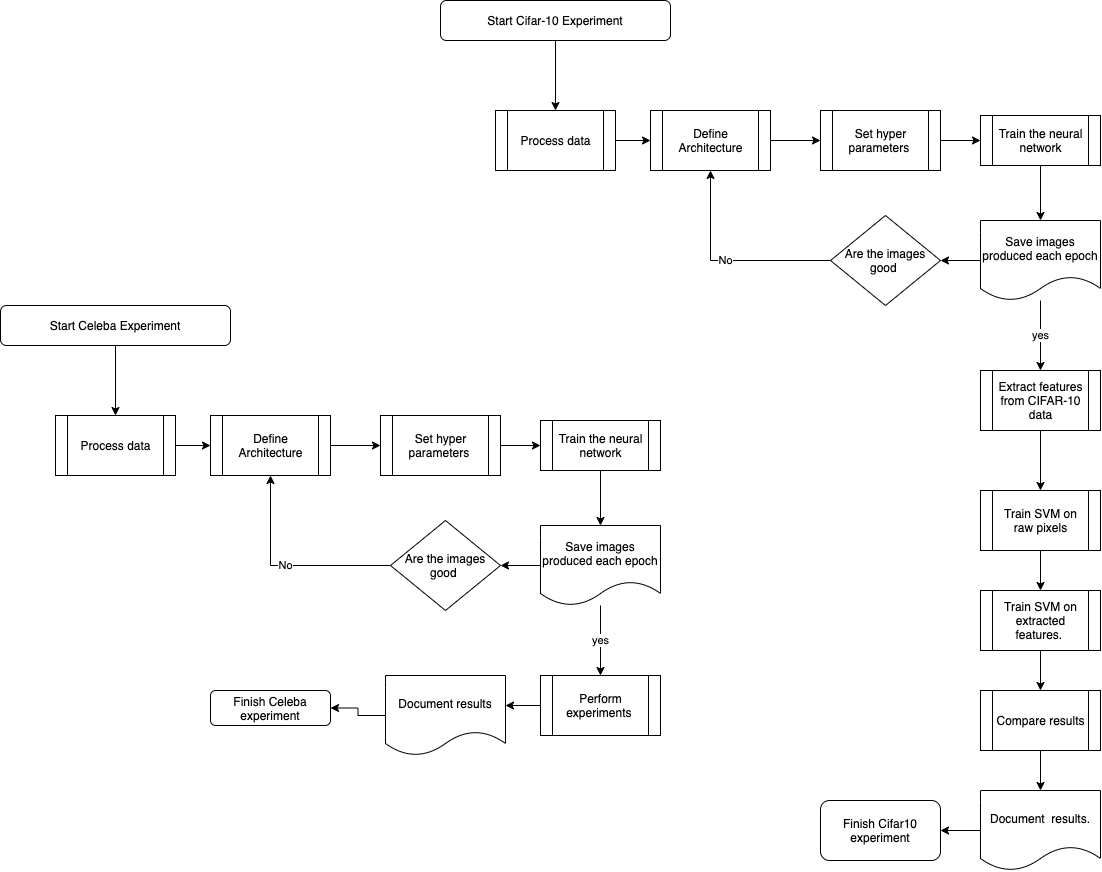

The diagram above was exported from draw.io. Its source (the exported page's mxGraphModel, read from the mxfile embedded in the PNG):
<mxGraphModel dx="1910" dy="2165" grid="1" gridSize="10" guides="1" tooltips="1" connect="1" arrows="1" fold="1" page="1" pageScale="1" pageWidth="827" pageHeight="1169" math="0" shadow="0">
  <root>
    <mxCell id="WIyWlLk6GJQsqaUBKTNV-0" />
    <mxCell id="WIyWlLk6GJQsqaUBKTNV-1" parent="WIyWlLk6GJQsqaUBKTNV-0" />
    <mxCell id="vtPqkFDcVNRydapAJDUG-2" value="" style="edgeStyle=orthogonalEdgeStyle;rounded=0;orthogonalLoop=1;jettySize=auto;html=1;" edge="1" parent="WIyWlLk6GJQsqaUBKTNV-1" source="vtPqkFDcVNRydapAJDUG-0" target="vtPqkFDcVNRydapAJDUG-1">
      <mxGeometry relative="1" as="geometry" />
    </mxCell>
    <mxCell id="vtPqkFDcVNRydapAJDUG-0" value="Start Celeba Experiment" style="rounded=1;whiteSpace=wrap;html=1;" vertex="1" parent="WIyWlLk6GJQsqaUBKTNV-1">
      <mxGeometry x="440" y="355" width="230" height="40" as="geometry" />
    </mxCell>
    <mxCell id="vtPqkFDcVNRydapAJDUG-4" value="" style="edgeStyle=orthogonalEdgeStyle;rounded=0;orthogonalLoop=1;jettySize=auto;html=1;" edge="1" parent="WIyWlLk6GJQsqaUBKTNV-1" source="vtPqkFDcVNRydapAJDUG-1" target="vtPqkFDcVNRydapAJDUG-3">
      <mxGeometry relative="1" as="geometry" />
    </mxCell>
    <mxCell id="vtPqkFDcVNRydapAJDUG-1" value="Process data" style="shape=process;whiteSpace=wrap;html=1;backgroundOutline=1;" vertex="1" parent="WIyWlLk6GJQsqaUBKTNV-1">
      <mxGeometry x="495" y="465" width="120" height="60" as="geometry" />
    </mxCell>
    <mxCell id="vtPqkFDcVNRydapAJDUG-6" value="" style="edgeStyle=orthogonalEdgeStyle;rounded=0;orthogonalLoop=1;jettySize=auto;html=1;" edge="1" parent="WIyWlLk6GJQsqaUBKTNV-1" source="vtPqkFDcVNRydapAJDUG-3" target="vtPqkFDcVNRydapAJDUG-5">
      <mxGeometry relative="1" as="geometry" />
    </mxCell>
    <mxCell id="vtPqkFDcVNRydapAJDUG-3" value="Define Architecture" style="shape=process;whiteSpace=wrap;html=1;backgroundOutline=1;" vertex="1" parent="WIyWlLk6GJQsqaUBKTNV-1">
      <mxGeometry x="650" y="465" width="120" height="60" as="geometry" />
    </mxCell>
    <mxCell id="vtPqkFDcVNRydapAJDUG-10" value="" style="edgeStyle=orthogonalEdgeStyle;rounded=0;orthogonalLoop=1;jettySize=auto;html=1;" edge="1" parent="WIyWlLk6GJQsqaUBKTNV-1" source="vtPqkFDcVNRydapAJDUG-5" target="vtPqkFDcVNRydapAJDUG-7">
      <mxGeometry relative="1" as="geometry" />
    </mxCell>
    <mxCell id="vtPqkFDcVNRydapAJDUG-5" value="Set hyper parameters&amp;nbsp;" style="shape=process;whiteSpace=wrap;html=1;backgroundOutline=1;" vertex="1" parent="WIyWlLk6GJQsqaUBKTNV-1">
      <mxGeometry x="820" y="465" width="120" height="60" as="geometry" />
    </mxCell>
    <mxCell id="vtPqkFDcVNRydapAJDUG-16" value="" style="edgeStyle=orthogonalEdgeStyle;rounded=0;orthogonalLoop=1;jettySize=auto;html=1;" edge="1" parent="WIyWlLk6GJQsqaUBKTNV-1" source="vtPqkFDcVNRydapAJDUG-7" target="vtPqkFDcVNRydapAJDUG-9">
      <mxGeometry relative="1" as="geometry" />
    </mxCell>
    <mxCell id="vtPqkFDcVNRydapAJDUG-7" value="Train the neural network" style="shape=process;whiteSpace=wrap;html=1;backgroundOutline=1;" vertex="1" parent="WIyWlLk6GJQsqaUBKTNV-1">
      <mxGeometry x="980" y="470" width="120" height="50" as="geometry" />
    </mxCell>
    <mxCell id="vtPqkFDcVNRydapAJDUG-14" value="" style="edgeStyle=orthogonalEdgeStyle;rounded=0;orthogonalLoop=1;jettySize=auto;html=1;" edge="1" parent="WIyWlLk6GJQsqaUBKTNV-1" source="vtPqkFDcVNRydapAJDUG-9" target="vtPqkFDcVNRydapAJDUG-13">
      <mxGeometry relative="1" as="geometry" />
    </mxCell>
    <mxCell id="vtPqkFDcVNRydapAJDUG-19" value="yes" style="edgeStyle=orthogonalEdgeStyle;rounded=0;orthogonalLoop=1;jettySize=auto;html=1;" edge="1" parent="WIyWlLk6GJQsqaUBKTNV-1" source="vtPqkFDcVNRydapAJDUG-9">
      <mxGeometry relative="1" as="geometry">
        <mxPoint x="1040" y="725" as="targetPoint" />
      </mxGeometry>
    </mxCell>
    <mxCell id="vtPqkFDcVNRydapAJDUG-9" value="Save images produced each epoch" style="shape=document;whiteSpace=wrap;html=1;boundedLbl=1;" vertex="1" parent="WIyWlLk6GJQsqaUBKTNV-1">
      <mxGeometry x="980" y="575" width="120" height="80" as="geometry" />
    </mxCell>
    <mxCell id="vtPqkFDcVNRydapAJDUG-15" value="No" style="edgeStyle=orthogonalEdgeStyle;rounded=0;orthogonalLoop=1;jettySize=auto;html=1;exitX=0;exitY=0.5;exitDx=0;exitDy=0;entryX=0.5;entryY=1;entryDx=0;entryDy=0;" edge="1" parent="WIyWlLk6GJQsqaUBKTNV-1" source="vtPqkFDcVNRydapAJDUG-13" target="vtPqkFDcVNRydapAJDUG-3">
      <mxGeometry relative="1" as="geometry" />
    </mxCell>
    <mxCell id="vtPqkFDcVNRydapAJDUG-13" value="Are the images good&amp;nbsp;" style="rhombus;whiteSpace=wrap;html=1;" vertex="1" parent="WIyWlLk6GJQsqaUBKTNV-1">
      <mxGeometry x="830" y="570" width="110" height="90" as="geometry" />
    </mxCell>
    <mxCell id="vtPqkFDcVNRydapAJDUG-23" value="" style="edgeStyle=orthogonalEdgeStyle;rounded=0;orthogonalLoop=1;jettySize=auto;html=1;" edge="1" parent="WIyWlLk6GJQsqaUBKTNV-1" source="vtPqkFDcVNRydapAJDUG-20">
      <mxGeometry relative="1" as="geometry">
        <mxPoint x="945" y="755" as="targetPoint" />
      </mxGeometry>
    </mxCell>
    <mxCell id="vtPqkFDcVNRydapAJDUG-20" value="Perform experiments&amp;nbsp;" style="shape=process;whiteSpace=wrap;html=1;backgroundOutline=1;" vertex="1" parent="WIyWlLk6GJQsqaUBKTNV-1">
      <mxGeometry x="980" y="725" width="120" height="60" as="geometry" />
    </mxCell>
    <mxCell id="vtPqkFDcVNRydapAJDUG-26" value="" style="edgeStyle=orthogonalEdgeStyle;rounded=0;orthogonalLoop=1;jettySize=auto;html=1;" edge="1" parent="WIyWlLk6GJQsqaUBKTNV-1" source="vtPqkFDcVNRydapAJDUG-27" target="vtPqkFDcVNRydapAJDUG-29">
      <mxGeometry relative="1" as="geometry" />
    </mxCell>
    <mxCell id="vtPqkFDcVNRydapAJDUG-27" value="Start Cifar-10 Experiment" style="rounded=1;whiteSpace=wrap;html=1;" vertex="1" parent="WIyWlLk6GJQsqaUBKTNV-1">
      <mxGeometry x="880" y="50" width="230" height="40" as="geometry" />
    </mxCell>
    <mxCell id="vtPqkFDcVNRydapAJDUG-28" value="" style="edgeStyle=orthogonalEdgeStyle;rounded=0;orthogonalLoop=1;jettySize=auto;html=1;" edge="1" parent="WIyWlLk6GJQsqaUBKTNV-1" source="vtPqkFDcVNRydapAJDUG-29" target="vtPqkFDcVNRydapAJDUG-31">
      <mxGeometry relative="1" as="geometry" />
    </mxCell>
    <mxCell id="vtPqkFDcVNRydapAJDUG-29" value="Process data" style="shape=process;whiteSpace=wrap;html=1;backgroundOutline=1;" vertex="1" parent="WIyWlLk6GJQsqaUBKTNV-1">
      <mxGeometry x="935" y="160" width="120" height="60" as="geometry" />
    </mxCell>
    <mxCell id="vtPqkFDcVNRydapAJDUG-30" value="" style="edgeStyle=orthogonalEdgeStyle;rounded=0;orthogonalLoop=1;jettySize=auto;html=1;" edge="1" parent="WIyWlLk6GJQsqaUBKTNV-1" source="vtPqkFDcVNRydapAJDUG-31" target="vtPqkFDcVNRydapAJDUG-33">
      <mxGeometry relative="1" as="geometry" />
    </mxCell>
    <mxCell id="vtPqkFDcVNRydapAJDUG-31" value="Define Architecture" style="shape=process;whiteSpace=wrap;html=1;backgroundOutline=1;" vertex="1" parent="WIyWlLk6GJQsqaUBKTNV-1">
      <mxGeometry x="1090" y="160" width="120" height="60" as="geometry" />
    </mxCell>
    <mxCell id="vtPqkFDcVNRydapAJDUG-32" value="" style="edgeStyle=orthogonalEdgeStyle;rounded=0;orthogonalLoop=1;jettySize=auto;html=1;" edge="1" parent="WIyWlLk6GJQsqaUBKTNV-1" source="vtPqkFDcVNRydapAJDUG-33" target="vtPqkFDcVNRydapAJDUG-35">
      <mxGeometry relative="1" as="geometry" />
    </mxCell>
    <mxCell id="vtPqkFDcVNRydapAJDUG-33" value="Set hyper parameters&amp;nbsp;" style="shape=process;whiteSpace=wrap;html=1;backgroundOutline=1;" vertex="1" parent="WIyWlLk6GJQsqaUBKTNV-1">
      <mxGeometry x="1260" y="160" width="120" height="60" as="geometry" />
    </mxCell>
    <mxCell id="vtPqkFDcVNRydapAJDUG-34" value="" style="edgeStyle=orthogonalEdgeStyle;rounded=0;orthogonalLoop=1;jettySize=auto;html=1;" edge="1" parent="WIyWlLk6GJQsqaUBKTNV-1" source="vtPqkFDcVNRydapAJDUG-35" target="vtPqkFDcVNRydapAJDUG-38">
      <mxGeometry relative="1" as="geometry" />
    </mxCell>
    <mxCell id="vtPqkFDcVNRydapAJDUG-35" value="Train the neural network" style="shape=process;whiteSpace=wrap;html=1;backgroundOutline=1;" vertex="1" parent="WIyWlLk6GJQsqaUBKTNV-1">
      <mxGeometry x="1420" y="165" width="120" height="50" as="geometry" />
    </mxCell>
    <mxCell id="vtPqkFDcVNRydapAJDUG-36" value="" style="edgeStyle=orthogonalEdgeStyle;rounded=0;orthogonalLoop=1;jettySize=auto;html=1;" edge="1" parent="WIyWlLk6GJQsqaUBKTNV-1" source="vtPqkFDcVNRydapAJDUG-38" target="vtPqkFDcVNRydapAJDUG-40">
      <mxGeometry relative="1" as="geometry" />
    </mxCell>
    <mxCell id="vtPqkFDcVNRydapAJDUG-37" value="yes" style="edgeStyle=orthogonalEdgeStyle;rounded=0;orthogonalLoop=1;jettySize=auto;html=1;" edge="1" parent="WIyWlLk6GJQsqaUBKTNV-1" source="vtPqkFDcVNRydapAJDUG-38">
      <mxGeometry relative="1" as="geometry">
        <mxPoint x="1480" y="420" as="targetPoint" />
      </mxGeometry>
    </mxCell>
    <mxCell id="vtPqkFDcVNRydapAJDUG-38" value="Save images produced each epoch" style="shape=document;whiteSpace=wrap;html=1;boundedLbl=1;" vertex="1" parent="WIyWlLk6GJQsqaUBKTNV-1">
      <mxGeometry x="1420" y="270" width="120" height="80" as="geometry" />
    </mxCell>
    <mxCell id="vtPqkFDcVNRydapAJDUG-39" value="No" style="edgeStyle=orthogonalEdgeStyle;rounded=0;orthogonalLoop=1;jettySize=auto;html=1;exitX=0;exitY=0.5;exitDx=0;exitDy=0;entryX=0.5;entryY=1;entryDx=0;entryDy=0;" edge="1" parent="WIyWlLk6GJQsqaUBKTNV-1" source="vtPqkFDcVNRydapAJDUG-40" target="vtPqkFDcVNRydapAJDUG-31">
      <mxGeometry relative="1" as="geometry" />
    </mxCell>
    <mxCell id="vtPqkFDcVNRydapAJDUG-40" value="Are the images good&amp;nbsp;" style="rhombus;whiteSpace=wrap;html=1;" vertex="1" parent="WIyWlLk6GJQsqaUBKTNV-1">
      <mxGeometry x="1270" y="265" width="110" height="90" as="geometry" />
    </mxCell>
    <mxCell id="vtPqkFDcVNRydapAJDUG-45" value="" style="edgeStyle=orthogonalEdgeStyle;rounded=0;orthogonalLoop=1;jettySize=auto;html=1;" edge="1" parent="WIyWlLk6GJQsqaUBKTNV-1" source="vtPqkFDcVNRydapAJDUG-42" target="vtPqkFDcVNRydapAJDUG-44">
      <mxGeometry relative="1" as="geometry" />
    </mxCell>
    <mxCell id="vtPqkFDcVNRydapAJDUG-42" value="Extract features from CIFAR-10 data" style="shape=process;whiteSpace=wrap;html=1;backgroundOutline=1;" vertex="1" parent="WIyWlLk6GJQsqaUBKTNV-1">
      <mxGeometry x="1420" y="420" width="120" height="60" as="geometry" />
    </mxCell>
    <mxCell id="vtPqkFDcVNRydapAJDUG-47" value="" style="edgeStyle=orthogonalEdgeStyle;rounded=0;orthogonalLoop=1;jettySize=auto;html=1;" edge="1" parent="WIyWlLk6GJQsqaUBKTNV-1" source="vtPqkFDcVNRydapAJDUG-44" target="vtPqkFDcVNRydapAJDUG-46">
      <mxGeometry relative="1" as="geometry" />
    </mxCell>
    <mxCell id="vtPqkFDcVNRydapAJDUG-44" value="Train SVM on raw pixels" style="shape=process;whiteSpace=wrap;html=1;backgroundOutline=1;" vertex="1" parent="WIyWlLk6GJQsqaUBKTNV-1">
      <mxGeometry x="1420" y="540" width="120" height="60" as="geometry" />
    </mxCell>
    <mxCell id="vtPqkFDcVNRydapAJDUG-49" value="" style="edgeStyle=orthogonalEdgeStyle;rounded=0;orthogonalLoop=1;jettySize=auto;html=1;" edge="1" parent="WIyWlLk6GJQsqaUBKTNV-1" source="vtPqkFDcVNRydapAJDUG-46" target="vtPqkFDcVNRydapAJDUG-48">
      <mxGeometry relative="1" as="geometry" />
    </mxCell>
    <mxCell id="vtPqkFDcVNRydapAJDUG-46" value="Train SVM on extracted features.&amp;nbsp;" style="shape=process;whiteSpace=wrap;html=1;backgroundOutline=1;" vertex="1" parent="WIyWlLk6GJQsqaUBKTNV-1">
      <mxGeometry x="1420" y="640" width="120" height="60" as="geometry" />
    </mxCell>
    <mxCell id="vtPqkFDcVNRydapAJDUG-56" value="" style="edgeStyle=orthogonalEdgeStyle;rounded=0;orthogonalLoop=1;jettySize=auto;html=1;" edge="1" parent="WIyWlLk6GJQsqaUBKTNV-1" source="vtPqkFDcVNRydapAJDUG-48" target="vtPqkFDcVNRydapAJDUG-50">
      <mxGeometry relative="1" as="geometry" />
    </mxCell>
    <mxCell id="vtPqkFDcVNRydapAJDUG-48" value="Compare results&lt;br&gt;" style="shape=process;whiteSpace=wrap;html=1;backgroundOutline=1;" vertex="1" parent="WIyWlLk6GJQsqaUBKTNV-1">
      <mxGeometry x="1420" y="740" width="120" height="60" as="geometry" />
    </mxCell>
    <mxCell id="vtPqkFDcVNRydapAJDUG-52" value="" style="edgeStyle=orthogonalEdgeStyle;rounded=0;orthogonalLoop=1;jettySize=auto;html=1;" edge="1" parent="WIyWlLk6GJQsqaUBKTNV-1" source="vtPqkFDcVNRydapAJDUG-50" target="vtPqkFDcVNRydapAJDUG-51">
      <mxGeometry relative="1" as="geometry" />
    </mxCell>
    <mxCell id="vtPqkFDcVNRydapAJDUG-50" value="Document&amp;nbsp; results." style="shape=document;whiteSpace=wrap;html=1;boundedLbl=1;" vertex="1" parent="WIyWlLk6GJQsqaUBKTNV-1">
      <mxGeometry x="1420" y="840" width="120" height="80" as="geometry" />
    </mxCell>
    <mxCell id="vtPqkFDcVNRydapAJDUG-51" value="Finish Cifar10 experiment" style="rounded=1;whiteSpace=wrap;html=1;" vertex="1" parent="WIyWlLk6GJQsqaUBKTNV-1">
      <mxGeometry x="1260" y="850" width="120" height="60" as="geometry" />
    </mxCell>
    <mxCell id="vtPqkFDcVNRydapAJDUG-55" value="" style="edgeStyle=orthogonalEdgeStyle;rounded=0;orthogonalLoop=1;jettySize=auto;html=1;" edge="1" parent="WIyWlLk6GJQsqaUBKTNV-1" source="vtPqkFDcVNRydapAJDUG-53" target="vtPqkFDcVNRydapAJDUG-54">
      <mxGeometry relative="1" as="geometry" />
    </mxCell>
    <mxCell id="vtPqkFDcVNRydapAJDUG-53" value="Document results" style="shape=document;whiteSpace=wrap;html=1;boundedLbl=1;" vertex="1" parent="WIyWlLk6GJQsqaUBKTNV-1">
      <mxGeometry x="825" y="725" width="120" height="80" as="geometry" />
    </mxCell>
    <mxCell id="vtPqkFDcVNRydapAJDUG-54" value="Finish Celeba experiment" style="rounded=1;whiteSpace=wrap;html=1;" vertex="1" parent="WIyWlLk6GJQsqaUBKTNV-1">
      <mxGeometry x="650" y="740" width="120" height="35" as="geometry" />
    </mxCell>
  </root>
</mxGraphModel>